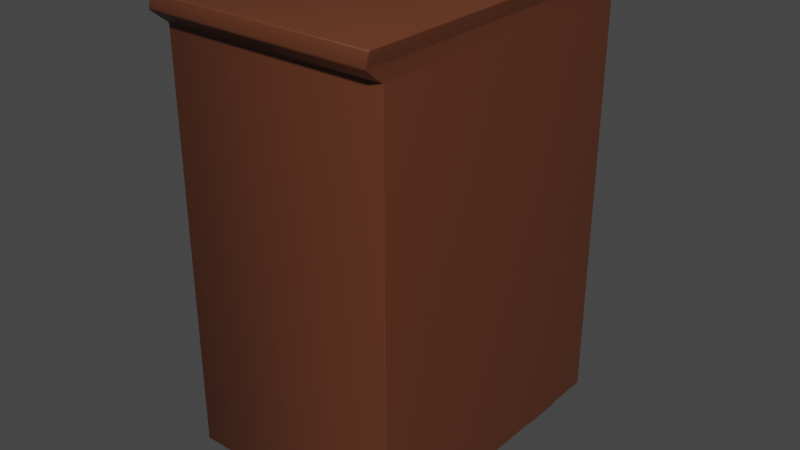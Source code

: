 # Source: closet.blend  (saved by Blender 2.91.10; exported with 4.5.12 LTS)
import bpy
from mathutils import Matrix  # noqa: F401  (used for matrix-valued properties, if any)

bpy.ops.wm.read_factory_settings(use_empty=True)
scene = bpy.context.scene
scene.name = 'Scene'

# ---- collections
col_collection = bpy.data.collections.new('Collection'); scene.collection.children.link(col_collection)
col_doors = bpy.data.collections.new('doors'); scene.collection.children.link(col_doors)

# ---- materials (node trees are filled in below, after node groups)
mat_material_001 = bpy.data.materials.new('Material.001')
mat_material_001.use_transparent_shadow = False
mat_material = bpy.data.materials.new('Material')
mat_material.alpha_threshold = 0.0
mat_material.use_transparent_shadow = False
mat_material.line_color = (0.0, 0.0, 0.0, 1.0)
mat_material_002 = bpy.data.materials.new('Material.002')
mat_material_002.use_transparent_shadow = False

# ---- material node trees
mat_material_001.use_nodes = True; mat_material_001.node_tree.nodes.clear()
_N = mat_material_001.node_tree.nodes; _L = mat_material_001.node_tree.links
n0 = _N.new('ShaderNodeBsdfPrincipled'); n0.name = 'Principled BSDF'; n0.location = (10, 300)
n0.distribution = 'GGX'
n0.subsurface_method = 'BURLEY'
n0.inputs[0].default_value = (0.1241, 0.03681, 0.01538, 1.0)
n0.inputs[3].default_value = 1.45
n0.inputs[27].default_value = (0.0, 0.0, 0.0, 1.0)
n0.inputs[28].default_value = 1.0
n1 = _N.new('ShaderNodeOutputMaterial'); n1.name = 'Material Output'; n1.location = (300, 300)
_L.new(n0.outputs[0], n1.inputs[0])
n1.is_active_output = True
mat_material.use_nodes = True; mat_material.node_tree.nodes.clear()
_N = mat_material.node_tree.nodes; _L = mat_material.node_tree.links
n0 = _N.new('ShaderNodeOutputMaterial'); n0.name = 'Material Output'; n0.location = (300, 300)
n1 = _N.new('ShaderNodeBsdfPrincipled'); n1.name = 'Principled BSDF'; n1.location = (10, 300)
n1.distribution = 'GGX'
n1.subsurface_method = 'BURLEY'
n1.inputs[1].default_value = 0.4727
n1.inputs[2].default_value = 0.4
n1.inputs[3].default_value = 1.45
n1.inputs[27].default_value = (0.0, 0.0, 0.0, 1.0)
n1.inputs[28].default_value = 1.0
_L.new(n1.outputs[0], n0.inputs[0])
n0.is_active_output = True
mat_material_002.use_nodes = True; mat_material_002.node_tree.nodes.clear()
_N = mat_material_002.node_tree.nodes; _L = mat_material_002.node_tree.links
n0 = _N.new('ShaderNodeBsdfPrincipled'); n0.name = 'Principled BSDF'; n0.location = (10, 300)
n0.distribution = 'GGX'
n0.subsurface_method = 'BURLEY'
n0.inputs[0].default_value = (0.4476, 0.1207, 0.0452, 1.0)
n0.inputs[3].default_value = 1.45
n0.inputs[27].default_value = (0.0, 0.0, 0.0, 1.0)
n0.inputs[28].default_value = 1.0
n1 = _N.new('ShaderNodeOutputMaterial'); n1.name = 'Material Output'; n1.location = (300, 300)
_L.new(n0.outputs[0], n1.inputs[0])
n1.is_active_output = True

# ---- world
world_world = bpy.data.worlds.new('World'); scene.world = world_world
world_world.use_nodes = True; world_world.node_tree.nodes.clear()
_N = world_world.node_tree.nodes; _L = world_world.node_tree.links
n0 = _N.new('ShaderNodeOutputWorld'); n0.name = 'World Output'; n0.location = (300, 300)
n1 = _N.new('ShaderNodeBackground'); n1.name = 'Background'; n1.location = (10, 300)
n1.inputs[0].default_value = (0.05088, 0.05088, 0.05088, 1.0)
_L.new(n1.outputs[0], n0.inputs[0])
n0.is_active_output = True
world_world.color = (0.05088, 0.05088, 0.05088)
world_world.use_sun_shadow = False
world_world.sun_shadow_jitter_overblur = 0.0

# ---- meshes
me_cube_001 = bpy.data.meshes.new('Cube.001')
me_cube_001.from_pydata([(-1.0, -0.7446, 0.1357), (-1.0, -0.7446, 2.136), (1.0, -0.7446, 0.1357), (1.0, -0.7446, 2.136), (-1.0, 0.0, 0.1357), (-1.0, 0.0, 2.136), (1.0, 0.0, 0.1357), (1.0, 0.0, 2.136), (-1.0, -0.8334, 2.207), (1.0, -0.8334, 2.207), (-1.0, 0.0, 2.207), (1.0, 0.0, 2.207), (-1.042, -0.8374, 2.28), (0.9578, -0.8374, 2.28), (-1.042, 0.0, 2.28), (0.9578, 0.0, 2.28)], [], [(2, 3, 1, 0), (4, 6, 2, 0), (3, 7, 11, 9), (0, 1, 5, 4), (10, 8, 12, 14), (1, 3, 9, 8), (5, 1, 8, 10), (15, 14, 12, 13), (9, 11, 15, 13), (8, 9, 13, 12)])
me_cube_001.polygons.foreach_set('use_smooth', [True] * 10)
_uv = me_cube_001.uv_layers.new(name='UVMap')
_uv.uv.foreach_set('vector', [0.375, 0.75, 0.625, 0.75, 0.625, 1.0, 0.375, 1.0, 0.125, 0.625, 0.375, 0.625, 0.375, 0.75, 0.125, 0.75, 0.0, 0.0, 0.0, 0.0, 0.0, 0.0, 0.0, 0.0, 0.375, 0.0, 0.625, 0.0, 0.625, 0.125, 0.375, 0.125, 0.625, 0.125, 0.625, 0.0, 0.625, 0.0, 0.625, 0.125, 0.625, 1.0, 0.625, 0.75, 0.625, 0.75, 0.625, 1.0, 0.625, 0.125, 0.625, 0.0, 0.625, 0.0, 0.625, 0.125, 0.625, 0.625, 0.875, 0.625, 0.875, 0.75, 0.625, 0.75, 0.0, 0.0, 0.0, 0.0, 0.0, 0.0, 0.0, 0.0, 0.625, 1.0, 0.625, 0.75, 0.625, 0.75, 0.625, 1.0])
me_cube_001.materials.append(mat_material_001)
me_cube_001.use_remesh_fix_poles = True
me_cube_001.use_remesh_preserve_attributes = False
me_cube_001.use_mirror_vertex_groups = False
me_cube_001.update()
me_cube_002 = bpy.data.meshes.new('Cube.002')
me_cube_002.from_pydata([(1.887, -5.713, 0.02078), (2.443, -5.123, 1.32), (1.887, -3.713, 0.02078), (2.443, -3.587, 1.32), (3.887, -5.713, 0.02078), (3.332, -5.123, 1.32), (3.887, -3.713, 0.02078), (3.332, -3.587, 1.32)], [], [(0, 1, 3, 2), (2, 3, 7, 6), (6, 7, 5, 4), (4, 5, 1, 0), (2, 6, 4, 0), (7, 3, 1, 5)])
me_cube_002.polygons.foreach_set('use_smooth', [True] * 6)
_uv = me_cube_002.uv_layers.new(name='UVMap')
_uv.uv.foreach_set('vector', [0.375, 0.0, 0.625, 0.0, 0.625, 0.25, 0.375, 0.25, 0.375, 0.25, 0.625, 0.25, 0.625, 0.5, 0.375, 0.5, 0.375, 0.5, 0.625, 0.5, 0.625, 0.75, 0.375, 0.75, 0.375, 0.75, 0.625, 0.75, 0.625, 1.0, 0.375, 1.0, 0.125, 0.5, 0.375, 0.5, 0.375, 0.75, 0.125, 0.75, 0.625, 0.5, 0.875, 0.5, 0.875, 0.75, 0.625, 0.75])
me_cube_002.materials.append(mat_material_001)
me_cube_002.use_remesh_fix_poles = True
me_cube_002.use_remesh_preserve_attributes = False
me_cube_002.use_mirror_vertex_groups = False
me_cube_002.update()
me_plane_001 = bpy.data.meshes.new('Plane.001')
me_plane_001.from_pydata([(-6.981, -12.59, 2.999), (-4.981, -12.59, 2.999), (-6.981, -10.59, 2.999), (-4.981, -10.59, 2.999), (-6.981, -12.59, 2.68), (-6.981, -10.59, 2.68), (-4.981, -12.59, 2.635), (-4.981, -10.59, 2.635)], [], [(0, 1, 3, 2), (0, 2, 5, 4), (3, 1, 6, 7)])
me_plane_001.polygons.foreach_set('use_smooth', [True] * 3)
_uv = me_plane_001.uv_layers.new(name='UVMap')
_uv.uv.foreach_set('vector', [0.0, 0.0, 1.0, 0.0, 1.0, 1.0, 0.0, 1.0, 0.0, 0.0, 0.0, 1.0, 0.0, 1.0, 0.0, 0.0, 1.0, 1.0, 1.0, 0.0, 1.0, 0.0, 1.0, 1.0])
me_plane_001.materials.append(mat_material)
me_plane_001.use_remesh_fix_poles = True
me_plane_001.use_remesh_preserve_attributes = False
me_plane_001.use_mirror_vertex_groups = False
me_plane_001.update()
me_plane_003 = bpy.data.meshes.new('Plane.003')
me_plane_003.from_pydata([(-6.981, -12.59, 2.999), (-4.981, -12.59, 2.999), (-6.981, -10.59, 2.999), (-4.981, -10.59, 2.999), (-6.981, -12.59, 2.68), (-6.981, -10.59, 2.68), (-4.981, -12.59, 2.635), (-4.981, -10.59, 2.635)], [], [(0, 1, 3, 2), (0, 2, 5, 4), (3, 1, 6, 7)])
me_plane_003.polygons.foreach_set('use_smooth', [True] * 3)
_uv = me_plane_003.uv_layers.new(name='UVMap')
_uv.uv.foreach_set('vector', [0.0, 0.0, 1.0, 0.0, 1.0, 1.0, 0.0, 1.0, 0.0, 0.0, 0.0, 1.0, 0.0, 1.0, 0.0, 0.0, 1.0, 1.0, 1.0, 0.0, 1.0, 0.0, 1.0, 1.0])
me_plane_003.materials.append(mat_material)
me_plane_003.use_remesh_fix_poles = True
me_plane_003.use_remesh_preserve_attributes = False
me_plane_003.use_mirror_vertex_groups = False
me_plane_003.update()
me_plane = bpy.data.meshes.new('Plane')
me_plane.from_pydata([(-2.144, -1.488, 0.5084), (-0.2111, -1.488, 0.5084), (-2.144, -0.006719, 0.5084), (-0.2111, -0.006719, 0.5084)], [], [(0, 1, 3, 2)])
me_plane.polygons.foreach_set('use_smooth', [True] * 1)
_uv = me_plane.uv_layers.new(name='UVMap')
_uv.uv.foreach_set('vector', [0.0, 0.0, 1.0, 0.0, 1.0, 1.0, 0.0, 1.0])
me_plane.materials.append(mat_material_002)
me_plane.use_remesh_fix_poles = True
me_plane.use_remesh_preserve_attributes = False
me_plane.use_mirror_vertex_groups = False
me_plane.update()
me_plane_002 = bpy.data.meshes.new('Plane.002')
me_plane_002.from_pydata([(-2.144, -1.488, 0.5084), (-0.2111, -1.488, 0.5084), (-2.144, -0.006719, 0.5084), (-0.2111, -0.006719, 0.5084)], [], [(0, 1, 3, 2)])
me_plane_002.polygons.foreach_set('use_smooth', [True] * 1)
_uv = me_plane_002.uv_layers.new(name='UVMap')
_uv.uv.foreach_set('vector', [0.0, 0.0, 1.0, 0.0, 1.0, 1.0, 0.0, 1.0])
me_plane_002.materials.append(mat_material_002)
me_plane_002.use_remesh_fix_poles = True
me_plane_002.use_remesh_preserve_attributes = False
me_plane_002.use_mirror_vertex_groups = False
me_plane_002.update()

# ---- objects
ob_closet_base = bpy.data.objects.new('closet_base', me_cube_001)
ob_closed_foot = bpy.data.objects.new('closed_foot', me_cube_002)
ob_closet_handle = bpy.data.objects.new('closet_handle', me_plane_001)
ob_closet_handle_001 = bpy.data.objects.new('closet_handle.001', me_plane_003)
ob_closet_doors = bpy.data.objects.new('closet_doors', me_plane)
ob_closet_doors_001 = bpy.data.objects.new('closet_doors.001', me_plane_002)

# ---- transforms, parenting, visibility, modifiers, constraints
ob_closet_base.location = (0.0, 0.0, 0.0)
ob_closet_base.rotation_euler = (0.0, -0.0, 3.142)
ob_closet_base.scale = (0.5456, 1.0, 1.0)
ob_closet_base.lineart.crease_threshold = 0.0
_m = ob_closet_base.modifiers.new('Mirror', 'MIRROR')
_m.use_axis = (False, True, False)
_m.use_clip = True
_m = ob_closet_base.modifiers.new('Solidify', 'SOLIDIFY')
_m.thickness = 0.1
_m = ob_closet_base.modifiers.new('Bevel', 'BEVEL')
_m.segments = 2
_m.limit_method = 'NONE'
ob_closed_foot.location = (0.0, 0.0, 1.192e-07)
ob_closed_foot.rotation_euler = (0.0, -0.0, 3.142)
ob_closed_foot.scale = (0.1191, 0.1191, 0.1191)
ob_closed_foot.lineart.crease_threshold = 0.0
_m = ob_closed_foot.modifiers.new('Bevel', 'BEVEL')
_m.segments = 2
_m.limit_method = 'NONE'
_m = ob_closed_foot.modifiers.new('Mirror', 'MIRROR')
_m.use_axis = (True, True, False)
ob_closet_handle.location = (0.0, 0.0, 0.0)
ob_closet_handle.rotation_euler = (-3.142, 1.571, 0.0)
ob_closet_handle.scale = (0.1899, 0.01936, 0.1899)
ob_closet_handle.lineart.crease_threshold = 0.0
_m = ob_closet_handle.modifiers.new('Solidify', 'SOLIDIFY')
_m.thickness = 0.19
_m = ob_closet_handle.modifiers.new('Subdivision', 'SUBSURF')
_m.uv_smooth = 'PRESERVE_CORNERS'
ob_closet_handle_001.location = (0.0, 0.0, 0.0)
ob_closet_handle_001.rotation_euler = (-3.142, 1.571, 0.0)
ob_closet_handle_001.scale = (0.1899, -0.01936, 0.1899)
ob_closet_handle_001.lineart.crease_threshold = 0.0
_m = ob_closet_handle_001.modifiers.new('Solidify', 'SOLIDIFY')
_m.thickness = 0.19
_m = ob_closet_handle_001.modifiers.new('Subdivision', 'SUBSURF')
_m.uv_smooth = 'PRESERVE_CORNERS'
ob_closet_doors.location = (0.0, 0.0, 0.0)
ob_closet_doors.rotation_euler = (-3.142, 1.571, 0.0)
ob_closet_doors.scale = (1.0, 0.4567, 1.0)
ob_closet_doors.lineart.crease_threshold = 0.0
_m = ob_closet_doors.modifiers.new('Solidify', 'SOLIDIFY')
_m.thickness = 0.04
ob_closet_doors_001.location = (0.0, 0.0, 0.0)
ob_closet_doors_001.rotation_euler = (-3.142, 1.571, 0.0)
ob_closet_doors_001.scale = (1.0, -0.4567, 1.0)
ob_closet_doors_001.lineart.crease_threshold = 0.0
_m = ob_closet_doors_001.modifiers.new('Solidify', 'SOLIDIFY')
_m.thickness = 0.04

# ---- collection membership
col_collection.objects.link(ob_closet_base)
col_collection.objects.link(ob_closed_foot)
col_doors.objects.link(ob_closet_handle)
col_doors.objects.link(ob_closet_handle_001)
col_doors.objects.link(ob_closet_doors)
col_doors.objects.link(ob_closet_doors_001)

# ---- scene / render settings (as saved in the file)
scene.frame_start = 1; scene.frame_end = 250; scene.frame_set(1)
scene.render.engine = 'BLENDER_EEVEE_NEXT'
scene.cycles.use_denoising = False
scene.cycles.samples = 128
scene.cycles.sampling_pattern = 'TABULATED_SOBOL'
scene.cycles.use_adaptive_sampling = False
scene.cycles.use_light_tree = False
scene.view_settings.view_transform = 'Filmic'
bpy.context.view_layer.update()

# ---- added for rendering (the .blend has no active camera and no usable light): camera, sun
cam_auto = bpy.data.cameras.new('AutoCamera')
cam_auto.lens = 50.0
cam_auto.sensor_width = 36.0
cam_auto.clip_end = 1000.0
ob_auto_camera = bpy.data.objects.new('AutoCamera', cam_auto)
scene.collection.objects.link(ob_auto_camera)
ob_auto_camera.location = (2.818, -3.38286, 3.3967)
ob_auto_camera.rotation_euler = (1.09748, -7.21219e-08, 0.694738)
scene.camera = ob_auto_camera
light_auto_sun = bpy.data.lights.new('AutoSun', 'SUN')
light_auto_sun.energy = 3.0
light_auto_sun.angle = 0.0523599
ob_auto_sun = bpy.data.objects.new('AutoSun', light_auto_sun)
scene.collection.objects.link(ob_auto_sun)
ob_auto_sun.rotation_euler = (0.872665, 0.174533, 0.523599)
bpy.context.view_layer.update()
